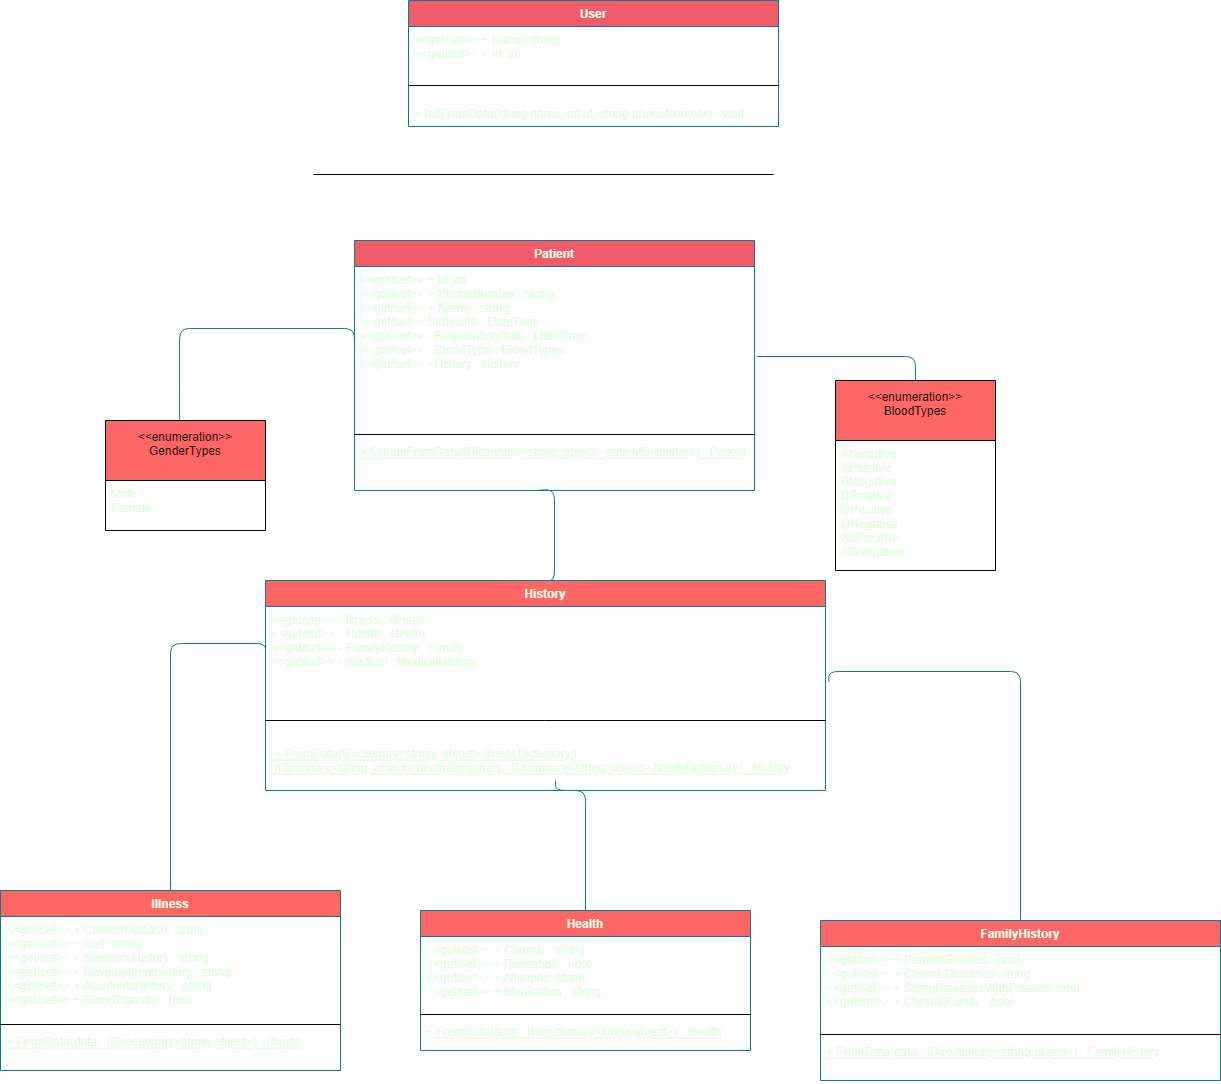

The diagram above was exported from draw.io. Its source (the exported page's mxGraphModel, read from the mxfile embedded in the PNG):
<mxGraphModel dx="981" dy="508" grid="1" gridSize="10" guides="1" tooltips="1" connect="1" arrows="1" fold="1" page="1" pageScale="1" pageWidth="1169" pageHeight="1654" background="#114B5F" math="0" shadow="0">
  <root>
    <mxCell id="WIyWlLk6GJQsqaUBKTNV-0" />
    <mxCell id="WIyWlLk6GJQsqaUBKTNV-1" parent="WIyWlLk6GJQsqaUBKTNV-0" />
    <mxCell id="dGMVBDAYH99HtKhtOa8p-6" value="User" style="swimlane;fontStyle=1;align=center;verticalAlign=top;childLayout=stackLayout;horizontal=1;startSize=26;horizontalStack=0;resizeParent=1;resizeParentMax=0;resizeLast=0;collapsible=1;marginBottom=0;rounded=0;sketch=0;fontColor=#E4FDE1;strokeColor=#028090;fillColor=#F45B69;" parent="WIyWlLk6GJQsqaUBKTNV-1" vertex="1">
      <mxGeometry x="993" y="50" width="370" height="126" as="geometry">
        <mxRectangle x="60" y="40" width="60" height="26" as="alternateBounds" />
      </mxGeometry>
    </mxCell>
    <mxCell id="dGMVBDAYH99HtKhtOa8p-7" value="&lt;&lt;get/set&gt;&gt; + Name: string&#10;&lt;&lt;get/set&gt;&gt; + Id: int&#10;&#10;&#10;" style="text;strokeColor=none;fillColor=none;align=left;verticalAlign=top;spacingLeft=4;spacingRight=4;overflow=hidden;rotatable=0;points=[[0,0.5],[1,0.5]];portConstraint=eastwest;rounded=0;sketch=0;fontColor=#E4FDE1;" parent="dGMVBDAYH99HtKhtOa8p-6" vertex="1">
      <mxGeometry y="26" width="370" height="44" as="geometry" />
    </mxCell>
    <mxCell id="dGMVBDAYH99HtKhtOa8p-8" value="" style="line;strokeWidth=1;fillColor=none;align=left;verticalAlign=middle;spacingTop=-1;spacingLeft=3;spacingRight=3;rotatable=0;labelPosition=right;points=[];portConstraint=eastwest;rounded=0;sketch=0;fontColor=#E4FDE1;" parent="dGMVBDAYH99HtKhtOa8p-6" vertex="1">
      <mxGeometry y="70" width="370" height="30" as="geometry" />
    </mxCell>
    <mxCell id="dGMVBDAYH99HtKhtOa8p-9" value="+ InitFromData(string name, int id, string phoneNumber) : void" style="text;strokeColor=none;fillColor=none;align=left;verticalAlign=top;spacingLeft=4;spacingRight=4;overflow=hidden;rotatable=0;points=[[0,0.5],[1,0.5]];portConstraint=eastwest;rounded=0;sketch=0;fontColor=#E4FDE1;" parent="dGMVBDAYH99HtKhtOa8p-6" vertex="1">
      <mxGeometry y="100" width="370" height="26" as="geometry" />
    </mxCell>
    <mxCell id="dGMVBDAYH99HtKhtOa8p-10" value="" style="line;strokeWidth=1;fillColor=none;align=left;verticalAlign=middle;spacingTop=-1;spacingLeft=3;spacingRight=3;rotatable=0;labelPosition=right;points=[];portConstraint=eastwest;rounded=0;sketch=0;fontColor=#E4FDE1;" parent="WIyWlLk6GJQsqaUBKTNV-1" vertex="1">
      <mxGeometry x="898" y="220" width="460" height="8" as="geometry" />
    </mxCell>
    <mxCell id="dGMVBDAYH99HtKhtOa8p-11" value="Patient" style="swimlane;fontStyle=1;align=center;verticalAlign=top;childLayout=stackLayout;horizontal=1;startSize=26;horizontalStack=0;resizeParent=1;resizeParentMax=0;resizeLast=0;collapsible=1;marginBottom=0;rounded=0;sketch=0;fontColor=#E4FDE1;strokeColor=#028090;fillColor=#F45B69;" parent="WIyWlLk6GJQsqaUBKTNV-1" vertex="1">
      <mxGeometry x="939" y="290" width="400" height="250" as="geometry" />
    </mxCell>
    <mxCell id="dGMVBDAYH99HtKhtOa8p-12" value="&lt;&lt;get/set&gt;&gt; + Id: int&#10;&lt;&lt;get/set&gt;&gt; + PhoneNumber : string&#10;&lt;&lt;get/set&gt;&gt; + Name : string&#10;&lt;&lt;get/set&gt;&gt; BirthDate : DateTime&#10;&lt;&lt;get/set&gt;&gt; - RegistrationDate : DateTime&#10;&lt;&lt;get/set&gt;&gt; - BloodType : BloodTypes&#10;&lt;&lt;get/set&gt;&gt; - History : History&#10;" style="text;strokeColor=none;fillColor=none;align=left;verticalAlign=top;spacingLeft=4;spacingRight=4;overflow=hidden;rotatable=0;points=[[0,0.5],[1,0.5]];portConstraint=eastwest;rounded=0;sketch=0;fontColor=#E4FDE1;" parent="dGMVBDAYH99HtKhtOa8p-11" vertex="1">
      <mxGeometry y="26" width="400" height="164" as="geometry" />
    </mxCell>
    <mxCell id="dGMVBDAYH99HtKhtOa8p-13" value="" style="line;strokeWidth=1;fillColor=none;align=left;verticalAlign=middle;spacingTop=-1;spacingLeft=3;spacingRight=3;rotatable=0;labelPosition=right;points=[];portConstraint=eastwest;rounded=0;sketch=0;fontColor=#E4FDE1;" parent="dGMVBDAYH99HtKhtOa8p-11" vertex="1">
      <mxGeometry y="190" width="400" height="8" as="geometry" />
    </mxCell>
    <mxCell id="dGMVBDAYH99HtKhtOa8p-14" value="+ CreateFromData(IDictionary&lt;string, object&gt; patientDictionary) : Patient" style="text;strokeColor=none;fillColor=none;align=left;verticalAlign=top;spacingLeft=4;spacingRight=4;overflow=hidden;rotatable=0;points=[[0,0.5],[1,0.5]];portConstraint=eastwest;rounded=0;sketch=0;fontColor=#E4FDE1;fontStyle=4" parent="dGMVBDAYH99HtKhtOa8p-11" vertex="1">
      <mxGeometry y="198" width="400" height="52" as="geometry" />
    </mxCell>
    <mxCell id="dGMVBDAYH99HtKhtOa8p-16" value="&lt;&lt;enumeration&gt;&gt;&#10;GenderTypes&#10;" style="swimlane;fontStyle=0;childLayout=stackLayout;horizontal=1;startSize=60;fillColor=#FF6666;horizontalStack=0;resizeParent=1;resizeParentMax=0;resizeLast=0;collapsible=1;marginBottom=0;rounded=0;sketch=0;" parent="WIyWlLk6GJQsqaUBKTNV-1" vertex="1">
      <mxGeometry x="690" y="470" width="160" height="110" as="geometry" />
    </mxCell>
    <mxCell id="dGMVBDAYH99HtKhtOa8p-17" value="Male&#10;Female&#10;" style="text;strokeColor=none;fillColor=none;align=left;verticalAlign=top;spacingLeft=4;spacingRight=4;overflow=hidden;rotatable=0;points=[[0,0.5],[1,0.5]];portConstraint=eastwest;rounded=0;sketch=0;fontColor=#E4FDE1;" parent="dGMVBDAYH99HtKhtOa8p-16" vertex="1">
      <mxGeometry y="60" width="160" height="50" as="geometry" />
    </mxCell>
    <mxCell id="dGMVBDAYH99HtKhtOa8p-27" value="" style="endArrow=none;html=1;edgeStyle=orthogonalEdgeStyle;rounded=1;sketch=0;fontColor=#E4FDE1;strokeColor=#028090;fillColor=#F45B69;curved=0;entryX=0.463;entryY=0;entryDx=0;entryDy=0;entryPerimeter=0;exitX=0;exitY=0.5;exitDx=0;exitDy=0;" parent="WIyWlLk6GJQsqaUBKTNV-1" source="dGMVBDAYH99HtKhtOa8p-12" target="dGMVBDAYH99HtKhtOa8p-16" edge="1">
      <mxGeometry relative="1" as="geometry">
        <mxPoint x="944" y="378" as="sourcePoint" />
        <mxPoint x="944" y="470" as="targetPoint" />
        <Array as="points">
          <mxPoint x="939" y="378" />
          <mxPoint x="764" y="378" />
        </Array>
      </mxGeometry>
    </mxCell>
    <mxCell id="dGMVBDAYH99HtKhtOa8p-30" value="History&#10;" style="swimlane;fontStyle=1;align=center;verticalAlign=top;childLayout=stackLayout;horizontal=1;startSize=26;horizontalStack=0;resizeParent=1;resizeParentMax=0;resizeLast=0;collapsible=1;marginBottom=0;rounded=0;sketch=0;fontColor=#E4FDE1;strokeColor=#028090;fillColor=#FF6666;" parent="WIyWlLk6GJQsqaUBKTNV-1" vertex="1">
      <mxGeometry x="850" y="630" width="560" height="210" as="geometry" />
    </mxCell>
    <mxCell id="dGMVBDAYH99HtKhtOa8p-31" value="&lt;&lt;get/set&gt;&gt; - Illness : Illness&#10;&lt;&lt;get/set&gt;&gt; - Health : Health&#10;&lt;&lt;get/set&gt;&gt; - FamilyHistory : Family&#10;&lt;&lt;get/set&gt;&gt; - medical : MedicalHistory&#10;&#10;" style="text;strokeColor=none;fillColor=none;align=left;verticalAlign=top;spacingLeft=4;spacingRight=4;overflow=hidden;rotatable=0;points=[[0,0.5],[1,0.5]];portConstraint=eastwest;rounded=0;sketch=0;fontColor=#E4FDE1;" parent="dGMVBDAYH99HtKhtOa8p-30" vertex="1">
      <mxGeometry y="26" width="560" height="94" as="geometry" />
    </mxCell>
    <mxCell id="dGMVBDAYH99HtKhtOa8p-32" value="" style="line;strokeWidth=1;fillColor=none;align=left;verticalAlign=middle;spacingTop=-1;spacingLeft=3;spacingRight=3;rotatable=0;labelPosition=right;points=[];portConstraint=eastwest;rounded=0;sketch=0;fontColor=#E4FDE1;" parent="dGMVBDAYH99HtKhtOa8p-30" vertex="1">
      <mxGeometry y="120" width="560" height="40" as="geometry" />
    </mxCell>
    <mxCell id="dGMVBDAYH99HtKhtOa8p-33" value=" + FromData(IDictionary&lt;string, object&gt; illnessDictionary,\&#10; IDictionary&lt;string, object&gt; healthDictionary,  IDictionary&lt;string, object&gt; familyDictionary) : History" style="text;strokeColor=none;fillColor=none;align=left;verticalAlign=top;spacingLeft=4;spacingRight=4;overflow=hidden;rotatable=0;points=[[0,0.5],[1,0.5]];portConstraint=eastwest;rounded=0;sketch=0;fontColor=#E4FDE1;fontStyle=4" parent="dGMVBDAYH99HtKhtOa8p-30" vertex="1">
      <mxGeometry y="160" width="560" height="50" as="geometry" />
    </mxCell>
    <mxCell id="dGMVBDAYH99HtKhtOa8p-34" value="" style="endArrow=none;html=1;edgeStyle=orthogonalEdgeStyle;rounded=1;sketch=0;fontColor=#E4FDE1;strokeColor=#028090;fillColor=#F45B69;curved=0;entryX=0.5;entryY=0;entryDx=0;entryDy=0;exitX=0.463;exitY=0.989;exitDx=0;exitDy=0;exitPerimeter=0;" parent="WIyWlLk6GJQsqaUBKTNV-1" source="dGMVBDAYH99HtKhtOa8p-14" target="dGMVBDAYH99HtKhtOa8p-30" edge="1">
      <mxGeometry relative="1" as="geometry">
        <mxPoint x="1054" y="580" as="sourcePoint" />
        <mxPoint x="1214" y="580" as="targetPoint" />
        <Array as="points">
          <mxPoint x="1139" y="539" />
        </Array>
      </mxGeometry>
    </mxCell>
    <mxCell id="dGMVBDAYH99HtKhtOa8p-46" style="edgeStyle=elbowEdgeStyle;rounded=1;sketch=0;orthogonalLoop=1;jettySize=auto;elbow=vertical;html=1;exitX=0.5;exitY=0;exitDx=0;exitDy=0;entryX=1.006;entryY=0.549;entryDx=0;entryDy=0;entryPerimeter=0;fontColor=#E4FDE1;strokeColor=#028090;fillColor=#F45B69;endArrow=none;endFill=0;" parent="WIyWlLk6GJQsqaUBKTNV-1" source="dGMVBDAYH99HtKhtOa8p-44" target="dGMVBDAYH99HtKhtOa8p-12" edge="1">
      <mxGeometry relative="1" as="geometry">
        <Array as="points">
          <mxPoint x="1374" y="406" />
        </Array>
      </mxGeometry>
    </mxCell>
    <mxCell id="dGMVBDAYH99HtKhtOa8p-44" value="&lt;&lt;enumeration&gt;&gt;&#10;BloodTypes&#10;" style="swimlane;fontStyle=0;childLayout=stackLayout;horizontal=1;startSize=60;fillColor=#FF6666;horizontalStack=0;resizeParent=1;resizeParentMax=0;resizeLast=0;collapsible=1;marginBottom=0;rounded=0;sketch=0;" parent="WIyWlLk6GJQsqaUBKTNV-1" vertex="1">
      <mxGeometry x="1420" y="430" width="160" height="190" as="geometry" />
    </mxCell>
    <mxCell id="dGMVBDAYH99HtKhtOa8p-45" value="ANegative&#10;APoistive&#10;BNegative&#10;BPositive&#10;OPositive&#10;ONegative&#10;ABPositive&#10;ABNegative" style="text;strokeColor=none;fillColor=none;align=left;verticalAlign=top;spacingLeft=4;spacingRight=4;overflow=hidden;rotatable=0;points=[[0,0.5],[1,0.5]];portConstraint=eastwest;rounded=0;sketch=0;fontColor=#E4FDE1;" parent="dGMVBDAYH99HtKhtOa8p-44" vertex="1">
      <mxGeometry y="60" width="160" height="130" as="geometry" />
    </mxCell>
    <mxCell id="dGMVBDAYH99HtKhtOa8p-60" style="edgeStyle=elbowEdgeStyle;rounded=1;sketch=0;orthogonalLoop=1;jettySize=auto;elbow=vertical;html=1;exitX=0.5;exitY=0;exitDx=0;exitDy=0;entryX=0;entryY=0.5;entryDx=0;entryDy=0;fontColor=#E4FDE1;endArrow=none;endFill=0;strokeColor=#028090;fillColor=#F45B69;" parent="WIyWlLk6GJQsqaUBKTNV-1" source="dGMVBDAYH99HtKhtOa8p-47" target="dGMVBDAYH99HtKhtOa8p-31" edge="1">
      <mxGeometry relative="1" as="geometry">
        <Array as="points">
          <mxPoint x="895" y="693" />
        </Array>
      </mxGeometry>
    </mxCell>
    <mxCell id="dGMVBDAYH99HtKhtOa8p-47" value="Illness" style="swimlane;fontStyle=1;align=center;verticalAlign=top;childLayout=stackLayout;horizontal=1;startSize=26;horizontalStack=0;resizeParent=1;resizeParentMax=0;resizeLast=0;collapsible=1;marginBottom=0;rounded=0;sketch=0;fontColor=#E4FDE1;strokeColor=#028090;fillColor=#FF6666;" parent="WIyWlLk6GJQsqaUBKTNV-1" vertex="1">
      <mxGeometry x="585" y="940" width="340" height="180" as="geometry" />
    </mxCell>
    <mxCell id="dGMVBDAYH99HtKhtOa8p-48" value="&lt;&lt;get/set&gt;&gt; + CurrentDisease: string&#10;&lt;&lt;get/set&gt;&gt; + Diet: string&#10;&lt;&lt;get/set&gt;&gt; + NewbornHistory : string&#10;&lt;&lt;get/set&gt;&gt; + DevelopmentHistory : string&#10;&lt;&lt;get/set&gt;&gt; + AccidentsHistory : string&#10;&lt;&lt;get/set&gt;&gt; + BloodTransfer : bool" style="text;strokeColor=none;fillColor=none;align=left;verticalAlign=top;spacingLeft=4;spacingRight=4;overflow=hidden;rotatable=0;points=[[0,0.5],[1,0.5]];portConstraint=eastwest;rounded=0;sketch=0;fontColor=#E4FDE1;" parent="dGMVBDAYH99HtKhtOa8p-47" vertex="1">
      <mxGeometry y="26" width="340" height="104" as="geometry" />
    </mxCell>
    <mxCell id="dGMVBDAYH99HtKhtOa8p-49" value="" style="line;strokeWidth=1;fillColor=none;align=left;verticalAlign=middle;spacingTop=-1;spacingLeft=3;spacingRight=3;rotatable=0;labelPosition=right;points=[];portConstraint=eastwest;rounded=0;sketch=0;fontColor=#E4FDE1;" parent="dGMVBDAYH99HtKhtOa8p-47" vertex="1">
      <mxGeometry y="130" width="340" height="8" as="geometry" />
    </mxCell>
    <mxCell id="dGMVBDAYH99HtKhtOa8p-50" value="+ FromData(data : IDirectionary&lt;string,object&gt;) : Illness" style="text;strokeColor=none;fillColor=none;align=left;verticalAlign=top;spacingLeft=4;spacingRight=4;overflow=hidden;rotatable=0;points=[[0,0.5],[1,0.5]];portConstraint=eastwest;rounded=0;sketch=0;fontColor=#E4FDE1;fontStyle=4" parent="dGMVBDAYH99HtKhtOa8p-47" vertex="1">
      <mxGeometry y="138" width="340" height="42" as="geometry" />
    </mxCell>
    <mxCell id="dGMVBDAYH99HtKhtOa8p-59" style="edgeStyle=elbowEdgeStyle;rounded=1;sketch=0;orthogonalLoop=1;jettySize=auto;elbow=vertical;html=1;exitX=0.5;exitY=0;exitDx=0;exitDy=0;fontColor=#E4FDE1;endArrow=none;endFill=0;strokeColor=#028090;fillColor=#F45B69;" parent="WIyWlLk6GJQsqaUBKTNV-1" source="dGMVBDAYH99HtKhtOa8p-51" edge="1">
      <mxGeometry relative="1" as="geometry">
        <mxPoint x="1140" y="830" as="targetPoint" />
        <Array as="points">
          <mxPoint x="1143" y="840" />
          <mxPoint x="1155" y="850" />
          <mxPoint x="1140" y="880" />
        </Array>
      </mxGeometry>
    </mxCell>
    <mxCell id="dGMVBDAYH99HtKhtOa8p-51" value="Health" style="swimlane;fontStyle=1;align=center;verticalAlign=top;childLayout=stackLayout;horizontal=1;startSize=26;horizontalStack=0;resizeParent=1;resizeParentMax=0;resizeLast=0;collapsible=1;marginBottom=0;rounded=0;sketch=0;fontColor=#E4FDE1;strokeColor=#028090;fillColor=#FF6666;" parent="WIyWlLk6GJQsqaUBKTNV-1" vertex="1">
      <mxGeometry x="1005" y="960" width="330" height="140" as="geometry" />
    </mxCell>
    <mxCell id="dGMVBDAYH99HtKhtOa8p-52" value="&lt;&lt;get/set&gt;&gt; + Chronic : string&#10;&lt;&lt;get/set&gt;&gt; + Repetition : bool&#10;&lt;&lt;get/set&gt;&gt; + Allergies: string&#10;&lt;&lt;get/set&gt;&gt; + Medication : string" style="text;strokeColor=none;fillColor=none;align=left;verticalAlign=top;spacingLeft=4;spacingRight=4;overflow=hidden;rotatable=0;points=[[0,0.5],[1,0.5]];portConstraint=eastwest;rounded=0;sketch=0;fontColor=#E4FDE1;" parent="dGMVBDAYH99HtKhtOa8p-51" vertex="1">
      <mxGeometry y="26" width="330" height="74" as="geometry" />
    </mxCell>
    <mxCell id="dGMVBDAYH99HtKhtOa8p-53" value="" style="line;strokeWidth=1;fillColor=none;align=left;verticalAlign=middle;spacingTop=-1;spacingLeft=3;spacingRight=3;rotatable=0;labelPosition=right;points=[];portConstraint=eastwest;rounded=0;sketch=0;fontColor=#E4FDE1;" parent="dGMVBDAYH99HtKhtOa8p-51" vertex="1">
      <mxGeometry y="100" width="330" height="8" as="geometry" />
    </mxCell>
    <mxCell id="dGMVBDAYH99HtKhtOa8p-54" value="+ FromData(data : IDirectionary&lt;string,object&gt;) : Health" style="text;strokeColor=none;fillColor=none;align=left;verticalAlign=top;spacingLeft=4;spacingRight=4;overflow=hidden;rotatable=0;points=[[0,0.5],[1,0.5]];portConstraint=eastwest;rounded=0;sketch=0;fontColor=#E4FDE1;fontStyle=4" parent="dGMVBDAYH99HtKhtOa8p-51" vertex="1">
      <mxGeometry y="108" width="330" height="32" as="geometry" />
    </mxCell>
    <mxCell id="dGMVBDAYH99HtKhtOa8p-61" style="edgeStyle=elbowEdgeStyle;rounded=1;sketch=0;orthogonalLoop=1;jettySize=auto;elbow=vertical;html=1;exitX=0.5;exitY=0;exitDx=0;exitDy=0;entryX=1.006;entryY=0.801;entryDx=0;entryDy=0;entryPerimeter=0;fontColor=#E4FDE1;endArrow=none;endFill=0;strokeColor=#028090;fillColor=#F45B69;" parent="WIyWlLk6GJQsqaUBKTNV-1" source="dGMVBDAYH99HtKhtOa8p-55" target="dGMVBDAYH99HtKhtOa8p-31" edge="1">
      <mxGeometry relative="1" as="geometry">
        <Array as="points">
          <mxPoint x="1345" y="721" />
        </Array>
      </mxGeometry>
    </mxCell>
    <mxCell id="dGMVBDAYH99HtKhtOa8p-55" value="FamilyHistory" style="swimlane;fontStyle=1;align=center;verticalAlign=top;childLayout=stackLayout;horizontal=1;startSize=26;horizontalStack=0;resizeParent=1;resizeParentMax=0;resizeLast=0;collapsible=1;marginBottom=0;rounded=0;sketch=0;fontColor=#E4FDE1;strokeColor=#028090;fillColor=#FF6666;" parent="WIyWlLk6GJQsqaUBKTNV-1" vertex="1">
      <mxGeometry x="1405" y="970" width="400" height="160" as="geometry" />
    </mxCell>
    <mxCell id="dGMVBDAYH99HtKhtOa8p-56" value="&lt;&lt;get/set&gt;&gt; + ParentsRelated : bool&#10;&lt;&lt;get/set&gt;&gt; + ChronicDiseases :string&#10;&lt;&lt;get/set&gt;&gt; + SameDiseasesWithParents: bool&#10;&lt;&lt;get/set&gt;&gt; + ChronicFamily : bool" style="text;strokeColor=none;fillColor=none;align=left;verticalAlign=top;spacingLeft=4;spacingRight=4;overflow=hidden;rotatable=0;points=[[0,0.5],[1,0.5]];portConstraint=eastwest;rounded=0;sketch=0;fontColor=#E4FDE1;" parent="dGMVBDAYH99HtKhtOa8p-55" vertex="1">
      <mxGeometry y="26" width="400" height="84" as="geometry" />
    </mxCell>
    <mxCell id="dGMVBDAYH99HtKhtOa8p-57" value="" style="line;strokeWidth=1;fillColor=none;align=left;verticalAlign=middle;spacingTop=-1;spacingLeft=3;spacingRight=3;rotatable=0;labelPosition=right;points=[];portConstraint=eastwest;rounded=0;sketch=0;fontColor=#E4FDE1;" parent="dGMVBDAYH99HtKhtOa8p-55" vertex="1">
      <mxGeometry y="110" width="400" height="8" as="geometry" />
    </mxCell>
    <mxCell id="dGMVBDAYH99HtKhtOa8p-58" value="+ FromData(data : IDirectionary&lt;string,object&gt;) : FamilyHistory" style="text;strokeColor=none;fillColor=none;align=left;verticalAlign=top;spacingLeft=4;spacingRight=4;overflow=hidden;rotatable=0;points=[[0,0.5],[1,0.5]];portConstraint=eastwest;rounded=0;sketch=0;fontColor=#E4FDE1;fontStyle=4" parent="dGMVBDAYH99HtKhtOa8p-55" vertex="1">
      <mxGeometry y="118" width="400" height="42" as="geometry" />
    </mxCell>
  </root>
</mxGraphModel>